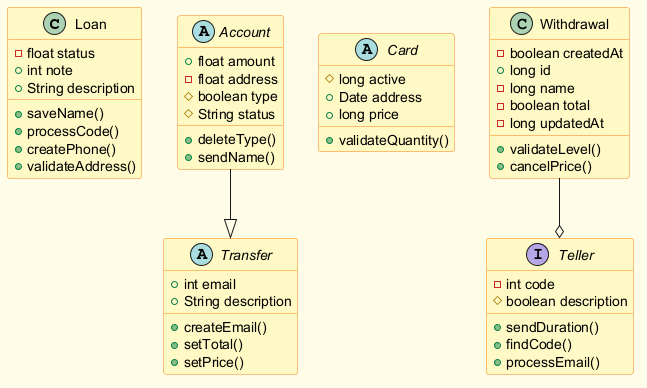

The diagram above was rendered by PlantUML. Its source (embedded in the PNG):
@startuml
skinparam backgroundColor #FFFDE7
skinparam classBackgroundColor #FFF9C4
skinparam classBorderColor #F57F17
class Loan {
  -float status
  +int note
  +String description
  +saveName()
  +processCode()
  +createPhone()
  +validateAddress()
}
abstract class Account {
  +float amount
  -float address
  #boolean type
  #String status
  +deleteType()
  +sendName()
}
abstract class Card {
  #long active
  +Date address
  +long price
  +validateQuantity()
}
interface Teller {
  -int code
  #boolean description
  +sendDuration()
  +findCode()
  +processEmail()
}
class Withdrawal {
  -boolean createdAt
  +long id
  -long name
  -boolean total
  -long updatedAt
  +validateLevel()
  +cancelPrice()
}
abstract class Transfer {
  +int email
  +String description
  +createEmail()
  +setTotal()
  +setPrice()
}
Withdrawal --o Teller
Account --|> Transfer
@enduml